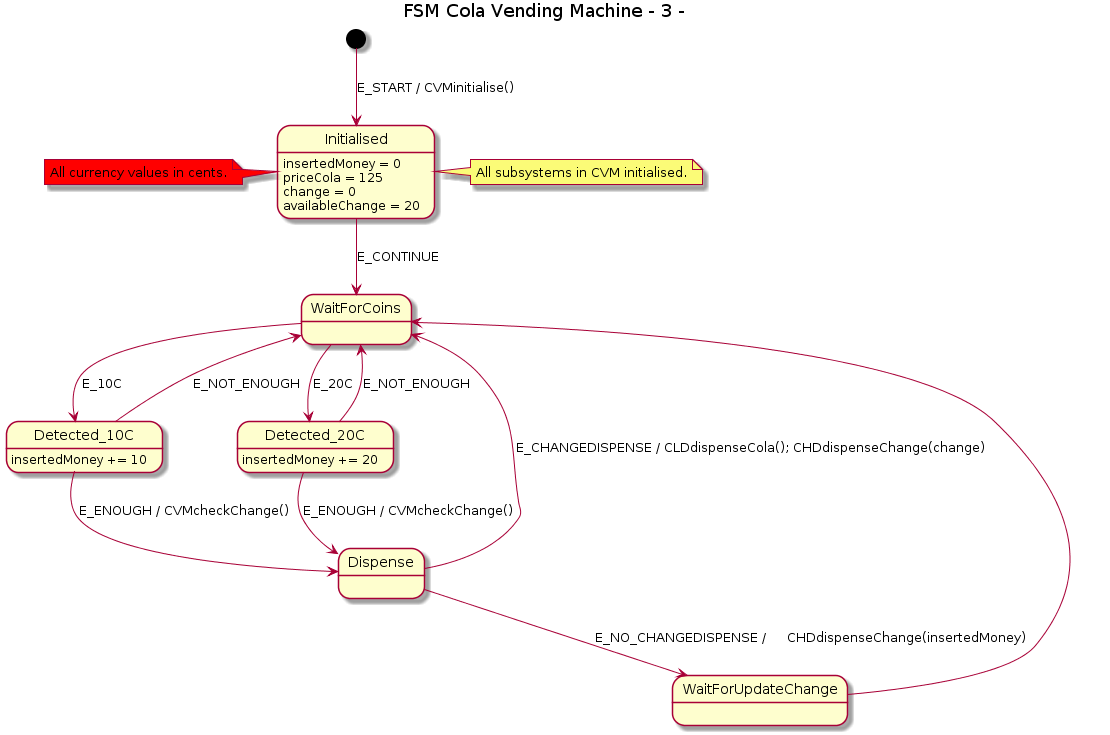

The diagram above was rendered by PlantUML. Its source (embedded in the PNG):
@startuml
title FSM Cola Vending Machine - 3 -

[*] --> Initialised : E_START / CVMinitialise()
Initialised : insertedMoney = 0
Initialised : priceCola = 125
Initialised : change = 0
Initialised : availableChange = 20
Initialised --> WaitForCoins : E_CONTINUE

WaitForCoins --> Detected_10C : E_10C
Detected_10C : insertedMoney += 10
Detected_10C --> WaitForCoins : E_NOT_ENOUGH
Detected_10C --> Dispense : E_ENOUGH / CVMcheckChange()

WaitForCoins --> Detected_20C : E_20C
Detected_20C : insertedMoney += 20
Detected_20C --> WaitForCoins : E_NOT_ENOUGH
Detected_20C --> Dispense :  E_ENOUGH / CVMcheckChange()

Dispense --> WaitForUpdateChange: E_NO_CHANGEDISPENSE /	CHDdispenseChange(insertedMoney)
WaitForUpdateChange --> WaitForCoins

Dispense --> WaitForCoins :  E_CHANGEDISPENSE / CLDdispenseCola(); CHDdispenseChange(change)

note right of Initialised
    All subsystems in CVM initialised.
end note

note left of Initialised #red
    All currency values in cents.
end note
@enduml